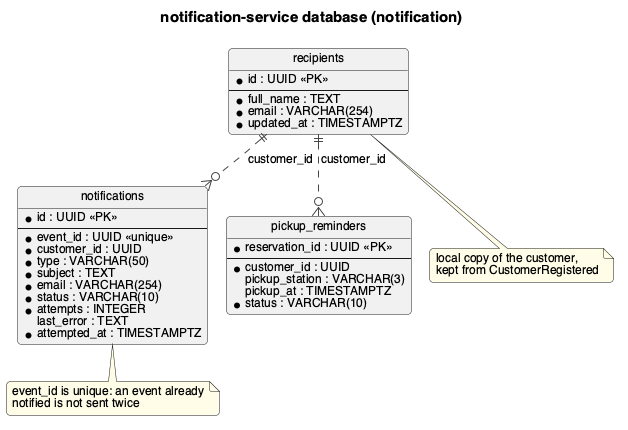

The diagram above was rendered by PlantUML. Its source (embedded in the PNG):
@startuml
!include style.iuml
!pragma layout smetana
hide circle
title notification-service database (notification)

entity recipients {
  * id : UUID <<PK>>
  --
  * full_name : TEXT
  * email : VARCHAR(254)
  * updated_at : TIMESTAMPTZ
}
entity notifications {
  * id : UUID <<PK>>
  --
  * event_id : UUID <<unique>>
  * customer_id : UUID
  * type : VARCHAR(50)
  * subject : TEXT
  * email : VARCHAR(254)
  * status : VARCHAR(10)
  * attempts : INTEGER
  last_error : TEXT
  * attempted_at : TIMESTAMPTZ
}
entity pickup_reminders {
  * reservation_id : UUID <<PK>>
  --
  * customer_id : UUID
  pickup_station : VARCHAR(3)
  pickup_at : TIMESTAMPTZ
  * status : VARCHAR(10)
}
recipients ||..o{ notifications : customer_id
recipients ||..o{ pickup_reminders : customer_id
note bottom of notifications
  event_id is unique: an event already
  notified is not sent twice
end note
note bottom of recipients
  local copy of the customer,
  kept from CustomerRegistered
end note
@enduml